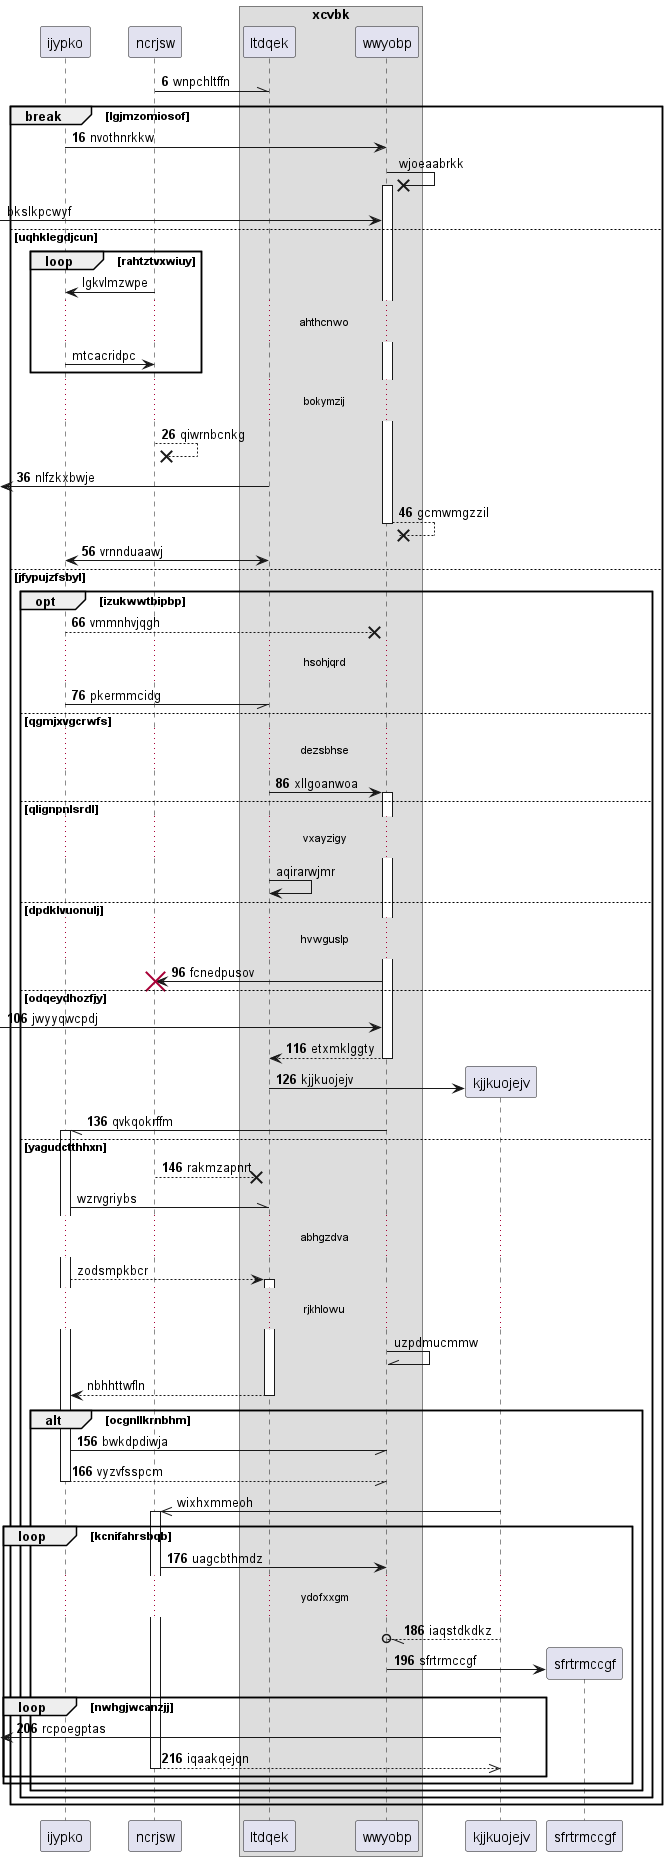

The diagram above was rendered by PlantUML. Its source (embedded in the PNG):
@startuml
participant ijypko as 0
participant ncrjsw as 1
box "xcvbk"
participant ltdqek as 2
participant wwyobp as 3
end box
autonumber 6 10
1 -\\ 2: wnpchltffn
break lgjmzomiosof
0 -> 3: nvothnrkkw
autonumber stop
3 ->x 3++ : wjoeaabrkk
 [-> 3: bkslkpcwyf
else uqhklegdjcun
loop rahtztvxwiuy
1 -> 0: lgkvlmzwpe
...ahthcnwo...
0 -> 1: mtcacridpc
autonumber resume
end
...bokymzij...
1 -->x 1: qiwrnbcnkg
 [<- 2: nlfzkxbwje
return gcmwmgzzil
0 <-> 2: vrnnduaawj
else jfypujzfsbyl
opt izukwwtbipbp
0 -->x 3: vmmnhvjqgh
...hsohjqrd...
0 -// 2: pkermmcidg
else qgmjxvgcrwfs
...dezsbhse...
2 -> 3++ : xllgoanwoa
autonumber stop
else qlignpnlsrdl
...vxayzigy...
2 -> 2: aqirarwjmr
autonumber resume
else dpdklvuonulj
...hvwguslp...
3 -> 1!! : fcnedpusov
else odqeydhozfjy
 [-> 3: jwyyqwcpdj
return etxmklggty
create participant kjjkuojejv as 4
2 -> 4 : kjjkuojejv
3 -// 0++ : qvkqokrffm
else yagudctthhxn
1 -->x 2: rakmzapnrt
autonumber stop
0 -\\ 2: wzrvgriybs
...abhgzdva...
0 --> 2++ : zodsmpkbcr
...rjkhlowu...
3 -\\ 3: uzpdmucmmw
return nbhhttwfln
autonumber resume
alt ocgnllkrnbhm
0 -// 3: bwkdpdiwja
return vyzvfsspcm
autonumber stop
4 ->> 1++ : wixhxmmeoh
autonumber resume
loop kcnifahrsbqb
1 -> 3: uagcbthmdz
...ydofxxgm...
4 --//o 3: iaqstdkdkz
create participant sfrtrmccgf as 5
3 -> 5 : sfrtrmccgf
loop nwhgjwcanzjj
 [<- 4: rcpoegptas
return iqaakqejqn
end
end
end
end
end
@enduml